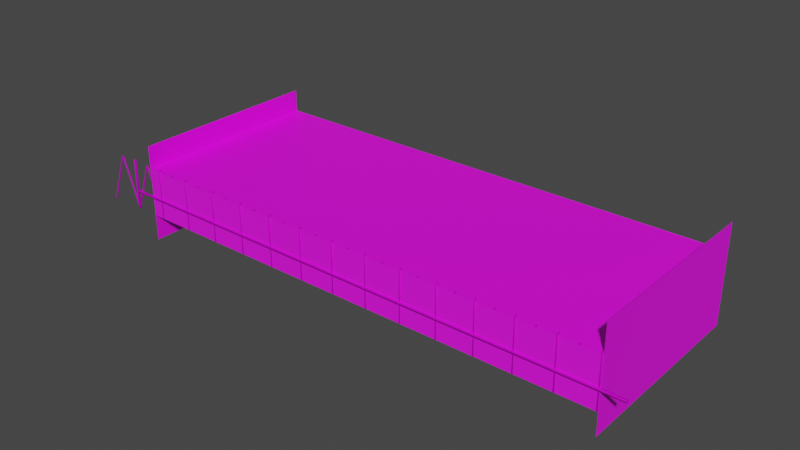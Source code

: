 # Source: factory.blend  (saved by Blender 4.2.66; exported with 4.5.12 LTS)
import bpy
from mathutils import Matrix  # noqa: F401  (used for matrix-valued properties, if any)

bpy.ops.wm.read_factory_settings(use_empty=True)
scene = bpy.context.scene
scene.name = 'Scene'

# ---- collections
col_collection = bpy.data.collections.new('Collection'); scene.collection.children.link(col_collection)

# ---- images (referenced by path relative to the original .blend; pixels are not part of the script)
import os
ASSET_DIR = os.environ.get("B2B_ASSET_DIR", "")  # directory of the original .blend (textures are referenced by path, not embedded)
HERE = os.path.dirname(os.path.abspath(__file__))  # packed textures are extracted next to this script under _unpacked/

def load_image(name, relpath, width, height, colorspace="sRGB"):
    """Load a texture the original file referenced (path relative to the .blend, or extracted next to this script)."""
    p = next((c for c in (os.path.join(HERE, relpath), os.path.join(ASSET_DIR, relpath)) if relpath and os.path.exists(c)), "")
    if p:
        img = bpy.data.images.load(p, check_existing=True)
        img.name = name
    else:  # same state as the original file: an image datablock whose file is absent (Cycles renders it pink)
        img = bpy.data.images.new(name, width, height)
        img.source = "FILE"
        img.filepath = "//" + (relpath or name)
    img.colorspace_settings.name = colorspace
    return img
img_imphenziapalette01_png = load_image('ImphenziaPalette01.png', 'ImphenziaPalette01.png', 1024, 1024, 'sRGB')

# ---- materials (node trees are filled in below, after node groups)
mat_normal = bpy.data.materials.new('Normal')
mat_normal.alpha_threshold = 0.0
mat_normal.use_transparent_shadow = False
mat_normal.roughness = 0.5
mat_normal.line_color = (0.0, 0.0, 0.0, 1.0)
mat_metallic = bpy.data.materials.new('Metallic')
mat_metallic.alpha_threshold = 0.0
mat_metallic.use_transparent_shadow = False
mat_metallic.roughness = 0.5
mat_metallic.line_color = (0.0, 0.0, 0.0, 1.0)
mat_floor = bpy.data.materials.new('Floor')

# ---- material node trees
mat_normal.use_nodes = True; mat_normal.node_tree.nodes.clear()
_N = mat_normal.node_tree.nodes; _L = mat_normal.node_tree.links
n0 = _N.new('ShaderNodeOutputMaterial'); n0.name = 'Material Output'; n0.location = (300, 300)
n1 = _N.new('ShaderNodeBsdfPrincipled'); n1.name = 'Principled BSDF'; n1.location = (10, 300)
n1.distribution = 'GGX'
n1.subsurface_method = 'RANDOM_WALK_SKIN'
n1.inputs[2].default_value = 0.75
n1.inputs[3].default_value = 1.45
n1.inputs[27].default_value = (0.0, 0.0, 0.0, 1.0)
n1.inputs[28].default_value = 1.0
n2 = _N.new('ShaderNodeTexImage'); n2.name = 'Image Texture'; n2.location = (-420, 204)
n2.image = img_imphenziapalette01_png
n2.interpolation = 'Closest'
_L.new(n1.outputs[0], n0.inputs[0])
_L.new(n2.outputs[0], n1.inputs[0])
n0.is_active_output = True
mat_metallic.use_nodes = True; mat_metallic.node_tree.nodes.clear()
_N = mat_metallic.node_tree.nodes; _L = mat_metallic.node_tree.links
n0 = _N.new('ShaderNodeOutputMaterial'); n0.name = 'Material Output'; n0.location = (300, 300)
n1 = _N.new('ShaderNodeBsdfPrincipled'); n1.name = 'Principled BSDF'; n1.location = (10, 300)
n1.distribution = 'GGX'
n1.subsurface_method = 'RANDOM_WALK_SKIN'
n1.inputs[1].default_value = 0.5
n1.inputs[3].default_value = 1.45
n1.inputs[27].default_value = (0.0, 0.0, 0.0, 1.0)
n1.inputs[28].default_value = 1.0
n2 = _N.new('ShaderNodeTexImage'); n2.name = 'Image Texture'; n2.location = (-420, 204)
n2.image = img_imphenziapalette01_png
n2.interpolation = 'Closest'
_L.new(n1.outputs[0], n0.inputs[0])
_L.new(n2.outputs[0], n1.inputs[0])
n0.is_active_output = True
mat_floor.use_nodes = True; mat_floor.node_tree.nodes.clear()
_N = mat_floor.node_tree.nodes; _L = mat_floor.node_tree.links
n0 = _N.new('ShaderNodeBsdfPrincipled'); n0.name = 'Principled BSDF'; n0.location = (10, 300)
n1 = _N.new('ShaderNodeOutputMaterial'); n1.name = 'Material Output'; n1.location = (300, 300)
n2 = _N.new('ShaderNodeTexImage'); n2.name = 'Image Texture'; n2.location = (-280, 280)
n2.image = img_imphenziapalette01_png
n2.interpolation = 'Closest'
_L.new(n0.outputs[0], n1.inputs[0])
_L.new(n2.outputs[0], n0.inputs[0])
n1.is_active_output = True

# ---- world
world_world = bpy.data.worlds.new('World'); scene.world = world_world
world_world.use_nodes = True; world_world.node_tree.nodes.clear()
_N = world_world.node_tree.nodes; _L = world_world.node_tree.links
n0 = _N.new('ShaderNodeOutputWorld'); n0.name = 'World Output'; n0.location = (300, 300)
n1 = _N.new('ShaderNodeBackground'); n1.name = 'Background'; n1.location = (10, 300)
n1.inputs[0].default_value = (0.05088, 0.05088, 0.05088, 1.0)
_L.new(n1.outputs[0], n0.inputs[0])
n0.is_active_output = True
world_world.color = (0.05088, 0.05088, 0.05088)
world_world.use_sun_shadow = False
world_world.sun_shadow_jitter_overblur = 0.0

# ---- meshes
me_plane = bpy.data.meshes.new('Plane')
me_plane.from_pydata([(-1.0, -1.0, 0.0), (1.0, -1.0, 0.0), (-1.0, 1.0, 0.0), (1.0, 1.0, 0.0), (-1.0, 0.1941, 0.0), (-1.0, 0.2341, 0.0), (1.0, 0.2341, 0.0), (1.0, 0.1941, 0.0), (-1.0, -0.2341, 0.0), (-1.0, -0.1941, 0.0), (1.0, -0.1941, 0.0), (1.0, -0.2341, 0.0), (-1.0, 4.0, 0.0), (1.0, 4.0, 0.0), (-1.0, -4.0, 0.0), (1.0, -4.0, 0.0)], [], [(5, 6, 3, 2), (6, 5, 4, 7), (0, 1, 11, 8), (8, 11, 10, 9), (7, 4, 9, 10), (2, 3, 13, 12), (1, 0, 14, 15)])
_uv = me_plane.uv_layers.new(name='UVMap')
_uv.uv.foreach_set('vector', [0.5551, 0.9204, 0.5729, 0.9204, 0.5729, 0.9273, 0.5551, 0.9273, 0.3317, 0.6793, 0.3139, 0.6793, 0.3139, 0.6789, 0.3317, 0.6789, 0.5551, 0.9094, 0.5729, 0.9094, 0.5729, 0.9162, 0.5551, 0.9162, 0.3139, 0.6751, 0.3317, 0.6751, 0.3317, 0.6754, 0.3139, 0.6754, 0.3277, 0.1941, 0.3098, 0.1941, 0.3098, 0.1907, 0.3277, 0.1907, 0.5551, 0.9273, 0.5729, 0.9273, 0.5729, 0.9273, 0.5551, 0.9273, 0.5729, 0.9094, 0.5551, 0.9094, 0.5551, 0.9094, 0.5729, 0.9094])
me_plane.materials.append(mat_normal)
me_plane.update()
me_plane_001 = bpy.data.meshes.new('Plane.001')
me_plane_001.from_pydata([(-1.0, -1.0, 0.0), (1.0, -1.0, 0.0), (-1.0, 1.0, 0.0), (1.0, 1.0, 0.0), (-1.0, 0.2198, 0.0), (1.0, 0.2198, 0.0)], [], [(1, 5, 4, 0), (4, 5, 3, 2)])
_uv = me_plane_001.uv_layers.new(name='UVMap')
_uv.uv.foreach_set('vector', [0.5783, 0.9434, 0.5783, 0.9548, 0.5595, 0.9548, 0.5595, 0.9434, 0.6875, 0.8318, 0.7062, 0.8318, 0.7062, 0.8391, 0.6875, 0.8391])
me_plane_001.materials.append(mat_normal)
me_plane_001.update()
me_cube_004 = bpy.data.meshes.new('Cube.004')
me_cube_004.from_pydata([(0.0934, 0.1849, -0.2839), (0.1105, 0.2349, -0.237), (0.1575, 0.1849, -0.2541), (0.237, 0.2349, 0.1105), (0.2712, 0.2349, 0.2045), (0.3181, 0.1849, 0.1874), (0.2839, 0.1849, 0.0934), (0.0934, -0.1849, -0.2839), (0.1575, -0.1849, -0.2541), (0.1105, -0.2349, -0.237), (0.3181, -0.1849, 0.1874), (0.2712, -0.2349, 0.2045), (0.237, -0.2349, 0.1105), (0.2839, -0.1849, 0.0934), (-0.2541, 0.1849, -0.1575), (-0.2839, 0.1849, -0.0934), (-0.237, 0.2349, -0.1105), (-0.1233, 0.1849, 0.348), (-0.07629, 0.2349, 0.3309), (-0.1105, 0.2349, 0.237), (-0.1575, 0.1849, 0.2541), (-0.2541, -0.1849, -0.1575), (-0.237, -0.2349, -0.1105), (-0.2839, -0.1849, -0.0934), (-0.07629, -0.2349, 0.3309), (-0.1233, -0.1849, 0.348), (-0.1575, -0.1849, 0.2541), (-0.1105, -0.2349, 0.237), (7.569, 0.1849, 20.12), (7.537, 0.1849, 20.02), (7.49, 0.2349, 20.04), (7.522, 0.2349, 20.13), (7.569, -0.1849, 20.12), (7.522, -0.2349, 20.13), (7.49, -0.2349, 20.04), (7.537, -0.1849, 20.02), (7.183, -0.2349, 20.26), (7.135, -0.1849, 20.27), (7.096, -0.1849, 20.18), (7.143, -0.2349, 20.16), (7.135, 0.1849, 20.27), (7.183, 0.2349, 20.26), (7.143, 0.2349, 20.16), (7.096, 0.1849, 20.18), (7.622, 0.1849, 20.29), (7.569, 0.2349, 20.29), (7.587, 0.1849, 20.34), (7.622, -0.1849, 20.29), (7.587, -0.1849, 20.34), (7.569, -0.2349, 20.29), (7.198, -0.2349, 20.29), (7.217, -0.1849, 20.34), (7.144, -0.1849, 20.29), (7.144, 0.1849, 20.29), (7.217, 0.1849, 20.34), (7.198, 0.2349, 20.29), (15.24, -0.4061, -0.2322), (15.29, -0.4061, -0.1822), (15.24, -0.4561, -0.1822), (15.29, -0.4061, 20.72), (15.24, -0.4061, 20.77), (15.24, -0.4561, 20.72), (14.82, -0.4061, -0.2322), (14.82, -0.4561, -0.1822), (14.77, -0.4061, -0.1822), (14.82, -0.4061, 20.77), (14.77, -0.4061, 20.72), (14.82, -0.4561, 20.72), (15.24, 0.4049, -0.2322), (15.24, 0.4549, -0.1822), (15.29, 0.4049, -0.1822), (15.24, 0.4049, 20.77), (15.29, 0.4049, 20.72), (15.24, 0.4549, 20.72), (14.82, 0.4049, -0.2322), (14.77, 0.4049, -0.1822), (14.82, 0.4549, -0.1822), (14.82, 0.4049, 20.77), (14.82, 0.4549, 20.72), (14.77, 0.4049, 20.72), (14.91, -0.1849, -0.284), (14.89, -0.2349, -0.237), (14.84, -0.1849, -0.2541), (14.76, -0.2349, 0.1105), (14.73, -0.2349, 0.2045), (14.68, -0.1849, 0.1874), (14.72, -0.1849, 0.09339), (14.91, 0.1849, -0.284), (14.84, 0.1849, -0.2541), (14.89, 0.2349, -0.237), (14.68, 0.1849, 0.1874), (14.73, 0.2349, 0.2045), (14.76, 0.2349, 0.1105), (14.72, 0.1849, 0.09339), (15.25, -0.1849, -0.1575), (15.28, -0.1849, -0.0934), (15.24, -0.2349, -0.1105), (15.12, -0.1849, 0.348), (15.08, -0.2349, 0.3309), (15.11, -0.2349, 0.237), (15.16, -0.1849, 0.2541), (15.25, 0.1849, -0.1575), (15.24, 0.2349, -0.1105), (15.28, 0.1849, -0.0934), (15.08, 0.2349, 0.3309), (15.12, 0.1849, 0.348), (15.16, 0.1849, 0.2541), (15.11, 0.2349, 0.237), (7.431, -0.1849, 20.12), (7.463, -0.1849, 20.02), (7.51, -0.2349, 20.04), (7.478, -0.2349, 20.13), (7.431, 0.1849, 20.12), (7.478, 0.2349, 20.13), (7.51, 0.2349, 20.04), (7.463, 0.1849, 20.02), (7.817, 0.2349, 20.26), (7.865, 0.1849, 20.27), (7.904, 0.1849, 20.18), (7.857, 0.2349, 20.16), (7.865, -0.1849, 20.27), (7.817, -0.2349, 20.26), (7.857, -0.2349, 20.16), (7.904, -0.1849, 20.18), (7.378, -0.1849, 20.29), (7.431, -0.2349, 20.29), (7.413, -0.1849, 20.34), (7.378, 0.1849, 20.29), (7.413, 0.1849, 20.34), (7.431, 0.2349, 20.29), (7.802, 0.2349, 20.29), (7.783, 0.1849, 20.34), (7.856, 0.1849, 20.29), (7.856, -0.1849, 20.29), (7.783, -0.1849, 20.34), (7.802, -0.2349, 20.29)], [], [(16, 19, 3, 1), (24, 11, 34, 39), (17, 25, 38, 43), (10, 5, 29, 35), (2, 6, 13, 8), (4, 18, 42, 30), (36, 33, 49, 50), (9, 12, 27, 22), (23, 26, 20, 15), (32, 28, 44, 47), (62, 74, 68, 56), (40, 37, 52, 53), (51, 48, 46, 54), (31, 41, 55, 45), (70, 72, 59, 57), (76, 78, 73, 69), (87, 101, 94, 80), (77, 65, 60, 71), (58, 61, 67, 63), (64, 66, 79, 75), (96, 99, 83, 81), (104, 91, 114, 119), (97, 105, 118, 123), (90, 85, 109, 115), (82, 86, 93, 88), (84, 98, 122, 110), (116, 113, 129, 130), (89, 92, 107, 102), (103, 106, 100, 95), (112, 108, 124, 127), (120, 117, 132, 133), (131, 128, 126, 134), (111, 121, 135, 125), (0, 1, 2), (3, 4, 5, 6), (7, 8, 9), (10, 11, 12, 13), (14, 15, 16), (17, 18, 19, 20), (21, 22, 23), (24, 25, 26, 27), (28, 29, 30, 31), (32, 33, 34, 35), (36, 37, 38, 39), (40, 41, 42, 43), (44, 45, 46), (47, 48, 49), (50, 51, 52), (53, 54, 55), (56, 57, 58), (59, 60, 61), (62, 63, 64), (65, 66, 67), (68, 69, 70), (71, 72, 73), (74, 75, 76), (77, 78, 79), (80, 81, 82), (83, 84, 85, 86), (87, 88, 89), (90, 91, 92, 93), (94, 95, 96), (97, 98, 99, 100), (101, 102, 103), (104, 105, 106, 107), (108, 109, 110, 111), (112, 113, 114, 115), (116, 117, 118, 119), (120, 121, 122, 123), (124, 125, 126), (127, 128, 129), (130, 131, 132), (133, 134, 135), (7, 0, 2, 8), (1, 3, 6, 2), (5, 10, 13, 6), (12, 9, 8, 13), (21, 7, 9, 22), (11, 24, 27, 12), (26, 23, 22, 27), (14, 21, 23, 15), (25, 17, 20, 26), (19, 16, 15, 20), (0, 14, 16, 1), (18, 4, 3, 19), (28, 32, 35, 29), (33, 36, 39, 34), (37, 40, 43, 38), (41, 31, 30, 42), (4, 30, 29, 5), (34, 11, 10, 35), (17, 43, 42, 18), (38, 25, 24, 39), (46, 48, 47, 44), (48, 51, 50, 49), (51, 54, 53, 52), (54, 46, 45, 55), (40, 53, 55, 41), (44, 28, 31, 45), (32, 47, 49, 33), (52, 37, 36, 50), (62, 56, 58, 63), (57, 59, 61, 58), (60, 65, 67, 61), (66, 64, 63, 67), (74, 62, 64, 75), (65, 77, 79, 66), (78, 76, 75, 79), (68, 74, 76, 69), (77, 71, 73, 78), (72, 70, 69, 73), (56, 68, 70, 57), (71, 60, 59, 72), (87, 80, 82, 88), (81, 83, 86, 82), (85, 90, 93, 86), (92, 89, 88, 93), (101, 87, 89, 102), (91, 104, 107, 92), (106, 103, 102, 107), (94, 101, 103, 95), (105, 97, 100, 106), (99, 96, 95, 100), (80, 94, 96, 81), (98, 84, 83, 99), (108, 112, 115, 109), (113, 116, 119, 114), (117, 120, 123, 118), (121, 111, 110, 122), (84, 110, 109, 85), (114, 91, 90, 115), (97, 123, 122, 98), (118, 105, 104, 119), (126, 128, 127, 124), (128, 131, 130, 129), (131, 134, 133, 132), (134, 126, 125, 135), (120, 133, 135, 121), (124, 108, 111, 125), (112, 127, 129, 113), (132, 117, 116, 130), (7, 21, 14, 0)])
me_cube_004.polygons.foreach_set('use_smooth', [True] * 142)
_uv = me_cube_004.uv_layers.new(name='UVMap')
_uv.uv.foreach_set('vector', [0.7967, 0.9243, 0.7939, 0.9243, 0.7939, 0.9215, 0.7967, 0.9215, 0.7935, 0.9285, 0.7935, 0.9313, 0.7935, 0.9313, 0.7935, 0.9286, 0.7935, 0.925, 0.7935, 0.9278, 0.7935, 0.9278, 0.7935, 0.925, 0.7935, 0.9321, 0.7935, 0.9348, 0.7935, 0.9348, 0.7935, 0.9321, 0.7967, 0.9348, 0.7939, 0.9348, 0.7939, 0.9321, 0.7967, 0.9321, 0.7935, 0.9215, 0.7935, 0.9243, 0.7935, 0.9243, 0.7935, 0.9215, 0.7935, 0.9286, 0.7935, 0.9313, 0.7935, 0.9313, 0.7935, 0.9286, 0.7967, 0.9313, 0.7939, 0.9313, 0.7939, 0.9285, 0.7967, 0.9286, 0.7967, 0.9278, 0.7939, 0.9278, 0.7939, 0.925, 0.7967, 0.925, 0.7935, 0.9321, 0.7935, 0.9348, 0.7935, 0.9348, 0.7935, 0.9321, 0.7914, 0.9219, 0.7913, 0.9219, 0.7913, 0.9218, 0.7914, 0.9218, 0.7935, 0.925, 0.7935, 0.9278, 0.7935, 0.9278, 0.7935, 0.925, 0.7932, 0.9278, 0.7904, 0.9278, 0.7904, 0.925, 0.7932, 0.925, 0.7935, 0.9215, 0.7935, 0.9243, 0.7935, 0.9243, 0.7935, 0.9215, 0.7913, 0.9218, 0.7912, 0.9218, 0.7912, 0.9217, 0.7913, 0.9217, 0.7913, 0.9219, 0.7912, 0.9219, 0.7912, 0.9218, 0.7913, 0.9218, 0.8002, 0.9278, 0.7974, 0.9278, 0.7974, 0.925, 0.8002, 0.925, 0.7911, 0.9219, 0.791, 0.9219, 0.791, 0.9218, 0.7911, 0.9218, 0.7913, 0.9222, 0.7912, 0.9222, 0.7912, 0.9221, 0.7913, 0.9221, 0.7913, 0.9221, 0.7912, 0.9221, 0.7912, 0.922, 0.7913, 0.922, 0.7967, 0.9243, 0.7939, 0.9243, 0.7939, 0.9215, 0.7967, 0.9215, 0.7935, 0.9285, 0.7935, 0.9313, 0.7935, 0.9313, 0.7935, 0.9285, 0.7935, 0.925, 0.7935, 0.9278, 0.7935, 0.9278, 0.7935, 0.925, 0.7935, 0.9321, 0.7935, 0.9348, 0.7935, 0.9348, 0.7935, 0.9321, 0.7967, 0.9348, 0.7939, 0.9348, 0.7939, 0.9321, 0.7967, 0.9321, 0.7935, 0.9215, 0.7935, 0.9243, 0.7935, 0.9243, 0.7935, 0.9215, 0.7935, 0.9286, 0.7935, 0.9313, 0.7935, 0.9313, 0.7935, 0.9286, 0.7967, 0.9313, 0.7939, 0.9313, 0.7939, 0.9285, 0.7967, 0.9285, 0.7967, 0.9278, 0.7939, 0.9278, 0.7939, 0.925, 0.7967, 0.925, 0.7935, 0.9321, 0.7935, 0.9348, 0.7935, 0.9348, 0.7935, 0.9321, 0.7935, 0.925, 0.7935, 0.9278, 0.7935, 0.9278, 0.7935, 0.925, 0.7932, 0.9278, 0.7904, 0.9278, 0.7904, 0.925, 0.7932, 0.925, 0.7935, 0.9215, 0.7935, 0.9243, 0.7935, 0.9243, 0.7935, 0.9215, 0.8002, 0.925, 0.8002, 0.9247, 0.8006, 0.925, 0.7939, 0.9352, 0.7935, 0.9352, 0.7935, 0.9348, 0.7939, 0.9348, 0.8002, 0.9278, 0.8006, 0.9278, 0.8002, 0.9282, 0.7935, 0.9321, 0.7935, 0.9313, 0.7939, 0.9313, 0.7939, 0.9321, 0.7974, 0.925, 0.797, 0.925, 0.7974, 0.9247, 0.7935, 0.925, 0.7935, 0.9243, 0.7939, 0.9243, 0.7939, 0.925, 0.7974, 0.9278, 0.7974, 0.9282, 0.797, 0.9278, 0.7935, 0.9285, 0.7935, 0.9278, 0.7939, 0.9278, 0.7939, 0.9285, 0.7935, 0.9348, 0.7935, 0.9348, 0.7935, 0.9352, 0.7935, 0.9352, 0.7935, 0.9321, 0.7935, 0.9313, 0.7935, 0.9313, 0.7935, 0.9321, 0.7935, 0.9286, 0.7935, 0.9278, 0.7935, 0.9278, 0.7935, 0.9286, 0.7935, 0.925, 0.7935, 0.9243, 0.7935, 0.9243, 0.7935, 0.925, 0.7935, 0.9212, 0.7935, 0.9215, 0.7935, 0.9215, 0.7935, 0.9317, 0.7935, 0.9313, 0.7935, 0.9313, 0.7935, 0.9286, 0.7935, 0.9286, 0.7935, 0.9282, 0.7935, 0.9247, 0.7935, 0.9243, 0.7935, 0.9243, 0.7914, 0.9218, 0.7913, 0.9217, 0.7913, 0.9222, 0.7912, 0.9217, 0.791, 0.9218, 0.7912, 0.9222, 0.7914, 0.9219, 0.7913, 0.9221, 0.7913, 0.9221, 0.791, 0.9219, 0.7912, 0.9221, 0.7912, 0.9221, 0.7913, 0.9218, 0.7913, 0.9218, 0.7913, 0.9218, 0.7911, 0.9218, 0.7912, 0.9218, 0.7912, 0.9218, 0.7913, 0.9219, 0.7913, 0.922, 0.7913, 0.9219, 0.7911, 0.9219, 0.7912, 0.9219, 0.7912, 0.922, 0.8002, 0.925, 0.8002, 0.9247, 0.8006, 0.925, 0.7939, 0.9352, 0.7935, 0.9352, 0.7935, 0.9348, 0.7939, 0.9348, 0.8002, 0.9278, 0.8006, 0.9278, 0.8002, 0.9282, 0.7935, 0.9321, 0.7935, 0.9313, 0.7939, 0.9313, 0.7939, 0.9321, 0.7974, 0.925, 0.797, 0.925, 0.7974, 0.9247, 0.7935, 0.925, 0.7935, 0.9243, 0.7939, 0.9243, 0.7939, 0.925, 0.7974, 0.9278, 0.7974, 0.9282, 0.797, 0.9278, 0.7935, 0.9285, 0.7935, 0.9278, 0.7939, 0.9278, 0.7939, 0.9285, 0.7935, 0.9348, 0.7935, 0.9348, 0.7935, 0.9352, 0.7935, 0.9352, 0.7935, 0.9321, 0.7935, 0.9313, 0.7935, 0.9313, 0.7935, 0.9321, 0.7935, 0.9286, 0.7935, 0.9278, 0.7935, 0.9278, 0.7935, 0.9285, 0.7935, 0.925, 0.7935, 0.9243, 0.7935, 0.9243, 0.7935, 0.925, 0.7935, 0.9348, 0.7935, 0.9352, 0.7935, 0.9348, 0.7935, 0.9321, 0.7935, 0.9321, 0.7935, 0.9317, 0.7935, 0.9286, 0.7935, 0.9286, 0.7935, 0.9282, 0.7935, 0.9247, 0.7935, 0.9243, 0.7935, 0.9243, 0.8002, 0.9278, 0.8002, 0.925, 0.8006, 0.925, 0.8006, 0.9278, 0.7967, 0.9352, 0.7939, 0.9352, 0.7939, 0.9348, 0.7967, 0.9348, 0.7935, 0.9348, 0.7935, 0.9321, 0.7939, 0.9321, 0.7939, 0.9348, 0.7939, 0.9313, 0.7967, 0.9313, 0.7967, 0.9321, 0.7939, 0.9321, 0.7974, 0.9278, 0.8002, 0.9278, 0.8002, 0.9282, 0.7974, 0.9282, 0.7935, 0.9313, 0.7935, 0.9285, 0.7939, 0.9285, 0.7939, 0.9313, 0.7939, 0.9278, 0.7967, 0.9278, 0.7967, 0.9286, 0.7939, 0.9285, 0.7974, 0.925, 0.7974, 0.9278, 0.7967, 0.9278, 0.7967, 0.925, 0.7935, 0.9278, 0.7935, 0.925, 0.7939, 0.925, 0.7939, 0.9278, 0.7939, 0.9243, 0.7967, 0.9243, 0.7967, 0.925, 0.7939, 0.925, 0.8002, 0.925, 0.7974, 0.925, 0.7974, 0.9247, 0.8002, 0.9247, 0.7935, 0.9243, 0.7935, 0.9215, 0.7939, 0.9215, 0.7939, 0.9243, 0.7935, 0.9348, 0.7935, 0.9321, 0.7935, 0.9321, 0.7935, 0.9348, 0.7935, 0.9313, 0.7935, 0.9286, 0.7935, 0.9286, 0.7935, 0.9313, 0.7935, 0.9278, 0.7935, 0.925, 0.7935, 0.925, 0.7935, 0.9278, 0.7935, 0.9243, 0.7935, 0.9215, 0.7935, 0.9215, 0.7935, 0.9243, 0.7935, 0.9352, 0.7935, 0.9352, 0.7935, 0.9348, 0.7935, 0.9348, 0.7935, 0.9313, 0.7935, 0.9313, 0.7935, 0.9321, 0.7935, 0.9321, 0.7935, 0.925, 0.7935, 0.925, 0.7935, 0.9243, 0.7935, 0.9243, 0.7935, 0.9278, 0.7935, 0.9278, 0.7935, 0.9285, 0.7935, 0.9286, 0.7935, 0.9348, 0.7935, 0.9321, 0.7935, 0.9321, 0.7935, 0.9348, 0.7935, 0.9313, 0.7935, 0.9286, 0.7935, 0.9286, 0.7935, 0.9313, 0.7932, 0.9278, 0.7932, 0.925, 0.7935, 0.925, 0.7935, 0.9278, 0.7935, 0.9243, 0.7935, 0.9215, 0.7935, 0.9215, 0.7935, 0.9243, 0.7935, 0.925, 0.7935, 0.925, 0.7935, 0.9243, 0.7935, 0.9243, 0.7935, 0.9212, 0.7935, 0.9212, 0.7935, 0.9215, 0.7935, 0.9215, 0.7935, 0.9321, 0.7935, 0.9321, 0.7935, 0.9313, 0.7935, 0.9313, 0.7935, 0.9278, 0.7935, 0.9278, 0.7935, 0.9286, 0.7935, 0.9286, 0.7914, 0.9219, 0.7914, 0.9218, 0.7913, 0.9222, 0.7913, 0.9221, 0.7913, 0.9217, 0.7912, 0.9217, 0.7912, 0.9222, 0.7913, 0.9222, 0.791, 0.9218, 0.791, 0.9219, 0.7912, 0.9221, 0.7912, 0.9222, 0.7912, 0.9221, 0.7913, 0.9221, 0.7913, 0.9221, 0.7912, 0.9221, 0.7913, 0.9219, 0.7914, 0.9219, 0.7913, 0.9221, 0.7913, 0.922, 0.791, 0.9219, 0.7911, 0.9219, 0.7912, 0.922, 0.7912, 0.9221, 0.7912, 0.9219, 0.7913, 0.9219, 0.7913, 0.922, 0.7912, 0.922, 0.7913, 0.9218, 0.7913, 0.9219, 0.7913, 0.9219, 0.7913, 0.9218, 0.7911, 0.9219, 0.7911, 0.9218, 0.7912, 0.9218, 0.7912, 0.9219, 0.7912, 0.9218, 0.7913, 0.9218, 0.7913, 0.9218, 0.7912, 0.9218, 0.7914, 0.9218, 0.7913, 0.9218, 0.7913, 0.9218, 0.7913, 0.9217, 0.7911, 0.9218, 0.791, 0.9218, 0.7912, 0.9217, 0.7912, 0.9218, 0.8002, 0.9278, 0.8002, 0.925, 0.8006, 0.925, 0.8006, 0.9278, 0.7967, 0.9352, 0.7939, 0.9352, 0.7939, 0.9348, 0.7967, 0.9348, 0.7935, 0.9348, 0.7935, 0.9321, 0.7939, 0.9321, 0.7939, 0.9348, 0.7939, 0.9313, 0.7967, 0.9313, 0.7967, 0.9321, 0.7939, 0.9321, 0.7974, 0.9278, 0.8002, 0.9278, 0.8002, 0.9282, 0.7974, 0.9282, 0.7935, 0.9313, 0.7935, 0.9285, 0.7939, 0.9285, 0.7939, 0.9313, 0.7939, 0.9278, 0.7967, 0.9278, 0.7967, 0.9285, 0.7939, 0.9285, 0.7974, 0.925, 0.7974, 0.9278, 0.7967, 0.9278, 0.7967, 0.925, 0.7935, 0.9278, 0.7935, 0.925, 0.7939, 0.925, 0.7939, 0.9278, 0.7939, 0.9243, 0.7967, 0.9243, 0.7967, 0.925, 0.7939, 0.925, 0.8002, 0.925, 0.7974, 0.925, 0.7974, 0.9247, 0.8002, 0.9247, 0.7935, 0.9243, 0.7935, 0.9215, 0.7939, 0.9215, 0.7939, 0.9243, 0.7935, 0.9348, 0.7935, 0.9321, 0.7935, 0.9321, 0.7935, 0.9348, 0.7935, 0.9313, 0.7935, 0.9286, 0.7935, 0.9285, 0.7935, 0.9313, 0.7935, 0.9278, 0.7935, 0.925, 0.7935, 0.925, 0.7935, 0.9278, 0.7935, 0.9243, 0.7935, 0.9215, 0.7935, 0.9215, 0.7935, 0.9243, 0.7935, 0.9352, 0.7935, 0.9352, 0.7935, 0.9348, 0.7935, 0.9348, 0.7935, 0.9313, 0.7935, 0.9313, 0.7935, 0.9321, 0.7935, 0.9321, 0.7935, 0.925, 0.7935, 0.925, 0.7935, 0.9243, 0.7935, 0.9243, 0.7935, 0.9278, 0.7935, 0.9278, 0.7935, 0.9285, 0.7935, 0.9285, 0.7935, 0.9348, 0.7935, 0.9321, 0.7935, 0.9321, 0.7935, 0.9348, 0.7935, 0.9313, 0.7935, 0.9286, 0.7935, 0.9286, 0.7935, 0.9313, 0.7932, 0.9278, 0.7932, 0.925, 0.7935, 0.925, 0.7935, 0.9278, 0.7935, 0.9243, 0.7935, 0.9215, 0.7935, 0.9215, 0.7935, 0.9243, 0.7935, 0.925, 0.7935, 0.925, 0.7935, 0.9243, 0.7935, 0.9243, 0.7935, 0.9348, 0.7935, 0.9348, 0.7935, 0.9352, 0.7935, 0.9352, 0.7935, 0.9321, 0.7935, 0.9321, 0.7935, 0.9313, 0.7935, 0.9313, 0.7935, 0.9278, 0.7935, 0.9278, 0.7935, 0.9286, 0.7935, 0.9286, 0.8002, 0.9278, 0.7974, 0.9278, 0.7974, 0.925, 0.8002, 0.925])
me_cube_004.materials.append(mat_metallic)
me_cube_004.update()
me_plane_002 = bpy.data.meshes.new('Plane.002')
me_plane_002.from_pydata([(-1.0, -1.0, 0.0), (1.0, -1.0, 0.0), (-1.0, 1.0, 0.0), (1.0, 1.0, 0.0), (-1.0, 0.1941, 0.0), (-1.0, 0.2341, 0.0), (1.0, 0.2341, 0.0), (1.0, 0.1941, 0.0), (-1.0, -0.2341, 0.0), (-1.0, -0.1941, 0.0), (1.0, -0.1941, 0.0), (1.0, -0.2341, 0.0), (-1.0, 4.0, 0.0), (1.0, 4.0, 0.0), (-1.0, -4.0, 0.0), (1.0, -4.0, 0.0)], [], [(5, 6, 3, 2), (6, 5, 4, 7), (0, 1, 11, 8), (8, 11, 10, 9), (7, 4, 9, 10), (2, 3, 13, 12), (1, 0, 14, 15)])
_uv = me_plane_002.uv_layers.new(name='UVMap')
_uv.uv.foreach_set('vector', [0.6729, 0.908, 0.6907, 0.908, 0.6907, 0.9149, 0.6729, 0.9149, 0.6723, 0.9268, 0.6732, 0.9268, 0.6732, 0.9268, 0.6723, 0.9268, 0.6729, 0.897, 0.6907, 0.897, 0.6907, 0.9038, 0.6729, 0.9038, 0.6732, 0.927, 0.6723, 0.927, 0.6723, 0.927, 0.6732, 0.927, 0.6659, 0.9599, 0.6669, 0.9599, 0.6669, 0.9601, 0.6659, 0.9601, 0.6729, 0.9149, 0.6907, 0.9149, 0.6907, 0.9149, 0.6729, 0.9149, 0.6907, 0.897, 0.6729, 0.897, 0.6729, 0.897, 0.6907, 0.897])
me_plane_002.materials.append(mat_floor)
me_plane_002.update()
me_plane_003 = bpy.data.meshes.new('Plane.003')
me_plane_003.from_pydata([(-1.0, -1.0, 0.0), (1.0, -1.0, 0.0), (-1.0, 1.0, 0.0), (1.0, 1.0, 0.0), (-1.0, 0.1941, 0.0), (-1.0, 0.2341, 0.0), (1.0, 0.2341, 0.0), (1.0, 0.1941, 0.0), (-1.0, -0.2341, 0.0), (-1.0, -0.1941, 0.0), (1.0, -0.1941, 0.0), (1.0, -0.2341, 0.0), (-1.0, 4.0, 0.0), (1.0, 4.0, 0.0), (-1.0, -4.0, 0.0), (1.0, -4.0, 0.0)], [], [(5, 6, 3, 2), (6, 5, 4, 7), (0, 1, 11, 8), (8, 11, 10, 9), (7, 4, 9, 10), (2, 3, 13, 12), (1, 0, 14, 15)])
_uv = me_plane_003.uv_layers.new(name='UVMap')
_uv.uv.foreach_set('vector', [0.6729, 0.908, 0.6907, 0.908, 0.6907, 0.9149, 0.6729, 0.9149, 0.6723, 0.9268, 0.6732, 0.9268, 0.6732, 0.9268, 0.6723, 0.9268, 0.6729, 0.897, 0.6907, 0.897, 0.6907, 0.9038, 0.6729, 0.9038, 0.6732, 0.927, 0.6723, 0.927, 0.6723, 0.927, 0.6732, 0.927, 0.6659, 0.9599, 0.6669, 0.9599, 0.6669, 0.9601, 0.6659, 0.9601, 0.6729, 0.9149, 0.6907, 0.9149, 0.6907, 0.9149, 0.6729, 0.9149, 0.6907, 0.897, 0.6729, 0.897, 0.6729, 0.897, 0.6907, 0.897])
me_plane_003.materials.append(mat_floor)
me_plane_003.update()
me_plane_004 = bpy.data.meshes.new('Plane.004')
me_plane_004.from_pydata([(-1.0, -1.0, 0.0), (1.0, -1.0, 0.0), (-1.0, 1.0, 0.0), (1.0, 1.0, 0.0), (-1.0, 0.1941, 0.0), (-1.0, 0.2341, 0.0), (1.0, 0.2341, 0.0), (1.0, 0.1941, 0.0), (-1.0, -0.2341, 0.0), (-1.0, -0.1941, 0.0), (1.0, -0.1941, 0.0), (1.0, -0.2341, 0.0), (-1.0, 4.0, 0.0), (1.0, 4.0, 0.0), (-1.0, -4.0, 0.0), (1.0, -4.0, 0.0)], [], [(5, 6, 3, 2), (6, 5, 4, 7), (0, 1, 11, 8), (8, 11, 10, 9), (7, 4, 9, 10), (2, 3, 13, 12), (1, 0, 14, 15)])
_uv = me_plane_004.uv_layers.new(name='UVMap')
_uv.uv.foreach_set('vector', [0.6729, 0.908, 0.6907, 0.908, 0.6907, 0.9149, 0.6729, 0.9149, 0.6723, 0.9268, 0.6732, 0.9268, 0.6732, 0.9268, 0.6723, 0.9268, 0.6729, 0.897, 0.6907, 0.897, 0.6907, 0.9038, 0.6729, 0.9038, 0.6732, 0.927, 0.6723, 0.927, 0.6723, 0.927, 0.6732, 0.927, 0.6659, 0.9599, 0.6669, 0.9599, 0.6669, 0.9601, 0.6659, 0.9601, 0.6729, 0.9149, 0.6907, 0.9149, 0.6907, 0.9149, 0.6729, 0.9149, 0.6907, 0.897, 0.6729, 0.897, 0.6729, 0.897, 0.6907, 0.897])
me_plane_004.materials.append(mat_floor)
me_plane_004.update()
me_plane_005 = bpy.data.meshes.new('Plane.005')
me_plane_005.from_pydata([(-1.0, -1.0, 0.0), (1.0, -1.0, 0.0), (-1.0, 1.0, 0.0), (1.0, 1.0, 0.0), (-1.0, 0.2198, 0.0), (1.0, 0.2198, 0.0)], [], [(1, 5, 4, 0), (4, 5, 3, 2)])
_uv = me_plane_005.uv_layers.new(name='UVMap')
_uv.uv.foreach_set('vector', [0.5783, 0.9434, 0.5783, 0.9548, 0.5595, 0.9548, 0.5595, 0.9434, 0.6875, 0.8318, 0.7062, 0.8318, 0.7062, 0.8391, 0.6875, 0.8391])
me_plane_005.materials.append(mat_normal)
me_plane_005.update()
me_cube_005 = bpy.data.meshes.new('Cube.005')
me_cube_005.from_pydata([(-1.0, -1.0, -1.0), (-1.0, -1.0, 1.0), (-1.0, 1.0, -1.0), (-1.0, 1.0, 1.0), (1.0, -1.0, -1.0), (1.0, -1.0, 1.0), (1.0, 1.0, -1.0), (1.0, 1.0, 1.0)], [], [(0, 1, 3, 2), (2, 3, 7, 6), (6, 7, 5, 4), (4, 5, 1, 0), (2, 6, 4, 0), (7, 3, 1, 5)])
me_cube_005.polygons.foreach_set('use_smooth', [True] * 6)
_uv = me_cube_005.uv_layers.new(name='UVMap')
_uv.uv.foreach_set('vector', [0.7821, 0.6424, 0.8008, 0.6424, 0.8008, 0.6611, 0.7821, 0.6611, 0.7821, 0.6611, 0.8008, 0.6611, 0.8008, 0.6798, 0.7821, 0.6798, 0.7821, 0.6798, 0.8008, 0.6798, 0.8008, 0.6985, 0.7821, 0.6985, 0.7821, 0.6985, 0.8008, 0.6985, 0.8008, 0.7172, 0.7821, 0.7172, 0.7634, 0.6798, 0.7821, 0.6798, 0.7821, 0.6985, 0.7634, 0.6985, 0.8008, 0.6798, 0.8195, 0.6798, 0.8195, 0.6985, 0.8008, 0.6985])
me_cube_005.materials.append(mat_metallic)
me_cube_005.update()

# ---- objects
ob_floor = bpy.data.objects.new('Floor', me_plane)
ob_wall = bpy.data.objects.new('Wall', me_plane_001)
ob_cube_001 = bpy.data.objects.new('Cube.001', me_cube_004)
ob_roof = bpy.data.objects.new('Roof', me_plane_002)
ob_sidewallleft = bpy.data.objects.new('SideWallLeft', me_plane_003)
ob_sidewallright = bpy.data.objects.new('SideWallRight', me_plane_004)
ob_backwall = bpy.data.objects.new('BackWall', me_plane_005)
ob_cube = bpy.data.objects.new('Cube', me_cube_005)

# ---- transforms, parenting, visibility, modifiers, constraints
ob_floor.location = (0.0, 0.0, 0.0)
ob_floor.scale = (100.0, 10.0, 1.0)
ob_wall.location = (0.0, -40.0, 10.0)
ob_wall.rotation_euler = (-1.571, -0.0, 0.0)
ob_wall.scale = (100.0, 10.0, 1.0)
ob_cube_001.location = (84.56, -39.76, 0.1494)
_m = ob_cube_001.modifiers.new('Array', 'ARRAY')
_m.count = 15
_m.relative_offset_displace = (-0.96, 0.0, 0.0)
ob_roof.location = (0.0, 0.0, 20.0)
ob_roof.rotation_euler = (-0.0, 3.142, -0.0)
ob_roof.scale = (100.0, 10.0, 1.0)
ob_sidewallleft.location = (100.0, 0.0, 11.02)
ob_sidewallleft.rotation_euler = (-0.0, 4.712, 0.0)
ob_sidewallleft.scale = (20.0, 10.0, 1.0)
ob_sidewallright.location = (-100.0, 0.0, 9.263)
ob_sidewallright.rotation_euler = (-3.142, 4.712, 0.0)
ob_sidewallright.scale = (20.0, 10.0, 1.0)
ob_backwall.location = (0.0, 40.0, 10.0)
ob_backwall.rotation_euler = (-1.571, -0.0, -3.142)
ob_backwall.scale = (100.0, 10.0, 1.0)
ob_cube.location = (0.0, -40.16, 8.0)
ob_cube.scale = (108.8, 0.412, 0.412)

# ---- collection membership
col_collection.objects.link(ob_floor)
col_collection.objects.link(ob_wall)
col_collection.objects.link(ob_cube_001)
col_collection.objects.link(ob_roof)
col_collection.objects.link(ob_sidewallleft)
col_collection.objects.link(ob_sidewallright)
col_collection.objects.link(ob_backwall)
col_collection.objects.link(ob_cube)

# ---- scene / render settings (as saved in the file)
scene.frame_start = 1; scene.frame_end = 250; scene.frame_set(1)
scene.render.engine = 'BLENDER_EEVEE_NEXT'
scene.view_settings.view_transform = 'Filmic'
bpy.context.view_layer.update()

# ---- added for rendering (the .blend has no active camera and no usable light): camera, sun
cam_auto = bpy.data.cameras.new('AutoCamera')
cam_auto.lens = 50.0
cam_auto.sensor_width = 36.0
cam_auto.clip_end = 4072.19
ob_auto_camera = bpy.data.objects.new('AutoCamera', cam_auto)
scene.collection.objects.link(ob_auto_camera)
ob_auto_camera.location = (223.918, -278.726, 195.767)
ob_auto_camera.rotation_euler = (1.09748, -7.21219e-08, 0.694738)
scene.camera = ob_auto_camera
light_auto_sun = bpy.data.lights.new('AutoSun', 'SUN')
light_auto_sun.energy = 3.0
light_auto_sun.angle = 0.0523599
ob_auto_sun = bpy.data.objects.new('AutoSun', light_auto_sun)
scene.collection.objects.link(ob_auto_sun)
ob_auto_sun.rotation_euler = (0.872665, 0.174533, 0.523599)
bpy.context.view_layer.update()
